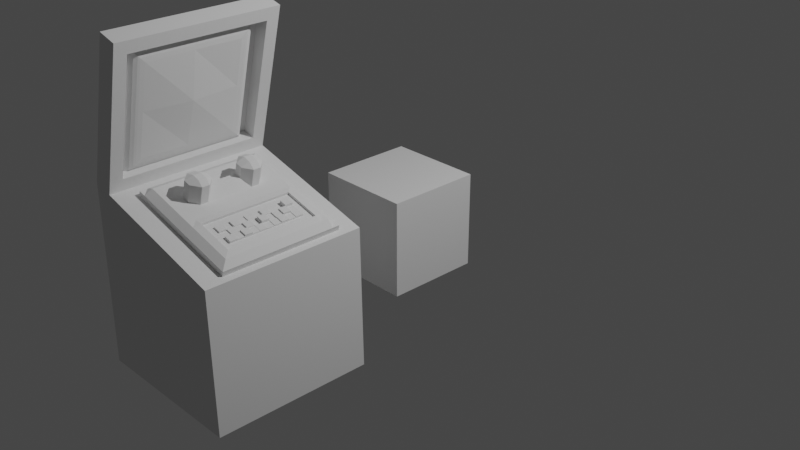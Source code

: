 # Source: ordenador.blend  (saved by Blender 2.91.10; exported with 4.5.12 LTS)
import bpy
from mathutils import Matrix  # noqa: F401  (used for matrix-valued properties, if any)

bpy.ops.wm.read_factory_settings(use_empty=True)
scene = bpy.context.scene
scene.name = 'Scene'

# ---- collections
col_collection = bpy.data.collections.new('Collection'); scene.collection.children.link(col_collection)

# ---- materials (node trees are filled in below, after node groups)
mat_material = bpy.data.materials.new('Material')
mat_material.alpha_threshold = 0.0
mat_material.use_transparent_shadow = False
mat_material.line_color = (0.0, 0.0, 0.0, 1.0)

# ---- material node trees
mat_material.use_nodes = True; mat_material.node_tree.nodes.clear()
_N = mat_material.node_tree.nodes; _L = mat_material.node_tree.links
n0 = _N.new('ShaderNodeOutputMaterial'); n0.name = 'Material Output'; n0.location = (300, 300)
n1 = _N.new('ShaderNodeBsdfPrincipled'); n1.name = 'Principled BSDF'; n1.location = (10, 300)
n1.distribution = 'GGX'
n1.subsurface_method = 'BURLEY'
n1.inputs[2].default_value = 0.4
n1.inputs[3].default_value = 1.45
n1.inputs[27].default_value = (0.0, 0.0, 0.0, 1.0)
n1.inputs[28].default_value = 1.0
_L.new(n1.outputs[0], n0.inputs[0])
n0.is_active_output = True

# ---- world
world_world = bpy.data.worlds.new('World'); scene.world = world_world
world_world.use_nodes = True; world_world.node_tree.nodes.clear()
_N = world_world.node_tree.nodes; _L = world_world.node_tree.links
n0 = _N.new('ShaderNodeOutputWorld'); n0.name = 'World Output'; n0.location = (300, 300)
n1 = _N.new('ShaderNodeBackground'); n1.name = 'Background'; n1.location = (10, 300)
n1.inputs[0].default_value = (0.05088, 0.05088, 0.05088, 1.0)
_L.new(n1.outputs[0], n0.inputs[0])
n0.is_active_output = True
world_world.color = (0.05088, 0.05088, 0.05088)
world_world.use_sun_shadow = False
world_world.sun_shadow_jitter_overblur = 0.0

# ---- cameras
cam_camera = bpy.data.cameras.new('Camera')
cam_camera.clip_end = 100.0
cam_camera.ortho_scale = 7.314

# ---- lights
light_light = bpy.data.lights.new('Light', 'POINT')
light_light.transmission_factor = 0.0
light_light.energy = 1000.0
light_light.shadow_soft_size = 0.1
light_light.shadow_maximum_resolution = 0.006
light_light.use_absolute_resolution = True

# ---- meshes
me_cube = bpy.data.meshes.new('Cube')
me_cube.from_pydata([(1.0, 1.0, 1.0), (1.0, 1.0, -1.0), (1.0, -1.0, 1.0), (1.0, -1.0, -1.0), (-1.0, 1.0, 1.0), (-1.0, 1.0, -1.0), (-1.0, -1.0, 1.0), (-1.0, -1.0, -1.0)], [], [(0, 4, 6, 2), (3, 2, 6, 7), (7, 6, 4, 5), (5, 1, 3, 7), (1, 0, 2, 3), (5, 4, 0, 1)])
_uv = me_cube.uv_layers.new(name='UVMap')
_uv.uv.foreach_set('vector', [0.625, 0.5, 0.875, 0.5, 0.875, 0.75, 0.625, 0.75, 0.375, 0.75, 0.625, 0.75, 0.625, 1.0, 0.375, 1.0, 0.375, 0.0, 0.625, 0.0, 0.625, 0.25, 0.375, 0.25, 0.125, 0.5, 0.375, 0.5, 0.375, 0.75, 0.125, 0.75, 0.375, 0.5, 0.625, 0.5, 0.625, 0.75, 0.375, 0.75, 0.375, 0.25, 0.625, 0.25, 0.625, 0.5, 0.375, 0.5])
me_cube.materials.append(mat_material)
me_cube.use_remesh_preserve_volume = False
me_cube.use_remesh_preserve_attributes = False
me_cube.use_mirror_vertex_groups = False
me_cube.update()
me_cube_001 = bpy.data.meshes.new('Cube.001')
me_cube_001.from_pydata([(-1.0, -1.0, 0.9445), (0.0, -1.0, 1.019), (-1.0, 1.0, 0.9445), (0.0, 1.0, 1.019), (1.0, -1.0, 0.9445), (0.0, -1.0, 0.9445), (1.0, 1.0, 0.9445), (0.0, 1.0, 0.9445), (-1.0, -1.0, 1.019), (-1.0, 1.0, 1.019), (1.0, 1.0, 1.019), (1.0, -1.0, 1.019), (-0.9551, -0.9551, 1.063), (-0.9551, 0.9551, 1.063), (0.9551, 0.9551, 1.063), (0.9551, -0.9551, 1.063), (-0.9004, -0.9004, 1.086), (-0.9004, 0.9004, 1.086), (0.9004, 0.9004, 1.086), (0.9004, -0.9004, 1.086), (-0.7909, -0.7909, 1.101), (-0.8641, -0.8641, 1.093), (-0.7909, 0.7909, 1.101), (-0.8641, 0.8641, 1.093), (0.7909, 0.7909, 1.101), (0.8641, 0.8641, 1.093), (0.7909, -0.7909, 1.101), (0.8641, -0.8641, 1.093), (0.0, 0.9551, 1.063), (0.0, -0.9551, 1.063), (0.0, 0.9004, 1.086), (0.0, -0.9004, 1.086), (0.0, 0.7909, 1.101), (0.0, 0.8641, 1.093), (0.0, -0.7909, 1.101), (0.0, -0.8641, 1.093), (-1.0, 0.0, 0.9445), (1.0, 0.0, 0.9445), (-1.0, 0.0, 1.019), (1.0, 0.0, 1.019), (-0.9551, 0.0, 1.063), (0.9551, 0.0, 1.063), (-0.9004, 0.0, 1.086), (0.9004, 0.0, 1.086), (-0.7909, 0.0, 1.101), (-0.8641, 0.0, 1.093), (0.7909, 0.0, 1.101), (0.8641, 0.0, 1.093), (0.0, -7.682e-09, 1.158), (0.0, 0.0, 0.9445)], [], [(7, 3, 10, 6), (37, 39, 11, 4), (5, 1, 8, 0), (27, 35, 31, 19), (49, 37, 4, 5), (22, 32, 33, 23), (26, 34, 35, 27), (28, 14, 10, 3), (19, 31, 29, 15), (30, 18, 14, 28), (41, 15, 11, 39), (40, 13, 9, 38), (46, 48, 34, 26), (33, 25, 18, 30), (43, 19, 15, 41), (42, 17, 13, 40), (29, 12, 8, 1), (48, 44, 20, 34), (47, 27, 19, 43), (45, 23, 17, 42), (31, 16, 12, 29), (44, 22, 23, 45), (32, 24, 25, 33), (46, 26, 27, 47), (34, 20, 21, 35), (35, 21, 16, 31), (36, 38, 9, 2), (15, 29, 1, 11), (23, 33, 30, 17), (17, 30, 28, 13), (13, 28, 3, 9), (36, 49, 5, 0), (4, 11, 1, 5), (2, 9, 3, 7), (2, 7, 49, 36), (0, 8, 38, 36), (24, 46, 47, 25), (20, 44, 45, 21), (21, 45, 42, 16), (25, 47, 43, 18), (32, 22, 44, 48), (16, 42, 40, 12), (18, 43, 41, 14), (24, 32, 48, 46), (12, 40, 38, 8), (14, 41, 39, 10), (7, 6, 37, 49), (6, 10, 39, 37)])
_uv = me_cube_001.uv_layers.new(name='UVMap')
_uv.uv.foreach_set('vector', [0.375, 0.375, 0.625, 0.375, 0.625, 0.5, 0.375, 0.5, 0.375, 0.625, 0.625, 0.625, 0.625, 0.75, 0.375, 0.75, 0.375, 0.875, 0.625, 0.875, 0.625, 1.0, 0.375, 1.0, 0.642, 0.733, 0.75, 0.733, 0.75, 0.7376, 0.6374, 0.7376, 0.25, 0.625, 0.375, 0.625, 0.375, 0.75, 0.25, 0.75, 0.8489, 0.5261, 0.75, 0.5261, 0.75, 0.517, 0.858, 0.517, 0.6511, 0.7239, 0.75, 0.7239, 0.75, 0.733, 0.642, 0.733, 0.75, 0.5056, 0.6306, 0.5056, 0.625, 0.5, 0.75, 0.5, 0.6374, 0.7376, 0.75, 0.7376, 0.75, 0.7444, 0.6306, 0.7444, 0.75, 0.5124, 0.6374, 0.5124, 0.6306, 0.5056, 0.75, 0.5056, 0.6306, 0.625, 0.6306, 0.7444, 0.625, 0.75, 0.625, 0.625, 0.8694, 0.625, 0.8694, 0.5056, 0.875, 0.5, 0.875, 0.625, 0.6511, 0.625, 0.75, 0.625, 0.75, 0.7239, 0.6511, 0.7239, 0.75, 0.517, 0.642, 0.517, 0.6374, 0.5124, 0.75, 0.5124, 0.6374, 0.625, 0.6374, 0.7376, 0.6306, 0.7444, 0.6306, 0.625, 0.8626, 0.625, 0.8626, 0.5124, 0.8694, 0.5056, 0.8694, 0.625, 0.75, 0.7444, 0.8694, 0.7444, 0.875, 0.75, 0.75, 0.75, 0.75, 0.625, 0.8489, 0.625, 0.8489, 0.7239, 0.75, 0.7239, 0.642, 0.625, 0.642, 0.733, 0.6374, 0.7376, 0.6374, 0.625, 0.858, 0.625, 0.858, 0.517, 0.8626, 0.5124, 0.8626, 0.625, 0.75, 0.7376, 0.8626, 0.7376, 0.8694, 0.7444, 0.75, 0.7444, 0.8489, 0.625, 0.8489, 0.5261, 0.858, 0.517, 0.858, 0.625, 0.75, 0.5261, 0.6511, 0.5261, 0.642, 0.517, 0.75, 0.517, 0.6511, 0.625, 0.6511, 0.7239, 0.642, 0.733, 0.642, 0.625, 0.75, 0.7239, 0.8489, 0.7239, 0.858, 0.733, 0.75, 0.733, 0.75, 0.733, 0.858, 0.733, 0.8626, 0.7376, 0.75, 0.7376, 0.375, 0.125, 0.625, 0.125, 0.625, 0.25, 0.375, 0.25, 0.6306, 0.7444, 0.75, 0.7444, 0.75, 0.75, 0.625, 0.75, 0.858, 0.517, 0.75, 0.517, 0.75, 0.5124, 0.8626, 0.5124, 0.8626, 0.5124, 0.75, 0.5124, 0.75, 0.5056, 0.8694, 0.5056, 0.8694, 0.5056, 0.75, 0.5056, 0.75, 0.5, 0.875, 0.5, 0.125, 0.625, 0.25, 0.625, 0.25, 0.75, 0.125, 0.75, 0.375, 0.75, 0.625, 0.75, 0.625, 0.875, 0.375, 0.875, 0.375, 0.25, 0.625, 0.25, 0.625, 0.375, 0.375, 0.375, 0.125, 0.5, 0.25, 0.5, 0.25, 0.625, 0.125, 0.625, 0.375, 0.0, 0.625, 0.0, 0.625, 0.125, 0.375, 0.125, 0.6511, 0.5261, 0.6511, 0.625, 0.642, 0.625, 0.642, 0.517, 0.8489, 0.7239, 0.8489, 0.625, 0.858, 0.625, 0.858, 0.733, 0.858, 0.733, 0.858, 0.625, 0.8626, 0.625, 0.8626, 0.7376, 0.642, 0.517, 0.642, 0.625, 0.6374, 0.625, 0.6374, 0.5124, 0.75, 0.5261, 0.8489, 0.5261, 0.8489, 0.625, 0.75, 0.625, 0.8626, 0.7376, 0.8626, 0.625, 0.8694, 0.625, 0.8694, 0.7444, 0.6374, 0.5124, 0.6374, 0.625, 0.6306, 0.625, 0.6306, 0.5056, 0.6511, 0.5261, 0.75, 0.5261, 0.75, 0.625, 0.6511, 0.625, 0.8694, 0.7444, 0.8694, 0.625, 0.875, 0.625, 0.875, 0.75, 0.6306, 0.5056, 0.6306, 0.625, 0.625, 0.625, 0.625, 0.5, 0.25, 0.5, 0.375, 0.5, 0.375, 0.625, 0.25, 0.625, 0.375, 0.5, 0.625, 0.5, 0.625, 0.625, 0.375, 0.625])
me_cube_001.use_remesh_fix_poles = True
me_cube_001.use_remesh_preserve_attributes = False
me_cube_001.use_mirror_vertex_groups = False
me_cube_001.update()
me_cube_002 = bpy.data.meshes.new('Cube.002')
me_cube_002.from_pydata([(-1.0, -1.0, -1.0), (-0.9659, -1.0, 1.259), (-1.0, 1.0, -1.0), (-0.9659, 1.0, 1.259), (1.0, -1.0, -1.0), (0.9659, -1.0, 0.7412), (1.0, 1.0, -1.0), (0.9659, 1.0, 0.7412), (0.0, 1.0, -1.0), (-5.96e-08, 1.0, 1.0), (0.0, -1.0, -1.0), (5.96e-08, -1.0, 1.0), (-0.5, 1.0, -1.0), (-0.483, -1.0, 1.129), (-0.483, 1.0, 1.129), (-0.5, -1.0, -1.0), (-0.75, 1.0, -1.0), (-0.6847, -0.8464, 1.342), (-0.6847, 0.8464, 1.342), (-0.75, -1.0, -1.0), (-0.4972, -1.0, 3.008), (-0.4972, 1.0, 3.008), (-0.2954, -0.8464, 2.795), (-0.2954, 0.8464, 2.795), (-0.7244, 1.0, 1.194), (-0.7244, -1.0, 1.194), (-0.2557, 1.0, 2.944), (-0.2557, -1.0, 2.944), (-0.8486, 0.8464, 1.386), (-0.8486, -0.8464, 1.386), (-0.4593, 0.8464, 2.839), (-0.4593, -0.8464, 2.839)], [], [(0, 1, 3, 2), (8, 9, 7, 6), (6, 7, 5, 4), (19, 25, 1, 0), (8, 6, 4, 10), (24, 3, 21, 26), (7, 9, 11, 5), (12, 8, 10, 15), (4, 5, 11, 10), (12, 14, 9, 8), (16, 24, 14, 12), (16, 12, 15, 19), (9, 14, 13, 11), (10, 11, 13, 15), (2, 16, 19, 0), (2, 3, 24, 16), (14, 24, 25, 13), (15, 13, 25, 19), (26, 21, 20, 27), (3, 1, 20, 21), (1, 25, 27, 20), (22, 17, 29, 31), (18, 17, 25, 24), (22, 23, 26, 27), (23, 18, 24, 26), (17, 22, 27, 25), (29, 28, 30, 31), (23, 22, 31, 30), (18, 23, 30, 28), (17, 18, 28, 29)])
_uv = me_cube_002.uv_layers.new(name='UVMap')
_uv.uv.foreach_set('vector', [0.375, 0.0, 0.625, 0.0, 0.625, 0.25, 0.375, 0.25, 0.375, 0.375, 0.625, 0.375, 0.625, 0.5, 0.375, 0.5, 0.375, 0.5, 0.625, 0.5, 0.625, 0.75, 0.375, 0.75, 0.375, 0.9688, 0.625, 0.9688, 0.625, 1.0, 0.375, 1.0, 0.25, 0.5, 0.375, 0.5, 0.375, 0.75, 0.25, 0.75, 0.625, 0.2812, 0.625, 0.25, 0.625, 0.25, 0.625, 0.2812, 0.625, 0.5, 0.75, 0.5, 0.75, 0.75, 0.625, 0.75, 0.1875, 0.5, 0.25, 0.5, 0.25, 0.75, 0.1875, 0.75, 0.375, 0.75, 0.625, 0.75, 0.625, 0.875, 0.375, 0.875, 0.375, 0.3125, 0.625, 0.3125, 0.625, 0.375, 0.375, 0.375, 0.375, 0.2812, 0.625, 0.2812, 0.625, 0.3125, 0.375, 0.3125, 0.1562, 0.5, 0.1875, 0.5, 0.1875, 0.75, 0.1562, 0.75, 0.75, 0.5, 0.8125, 0.5, 0.8125, 0.75, 0.75, 0.75, 0.375, 0.875, 0.625, 0.875, 0.625, 0.9375, 0.375, 0.9375, 0.125, 0.5, 0.1562, 0.5, 0.1562, 0.75, 0.125, 0.75, 0.375, 0.25, 0.625, 0.25, 0.625, 0.2812, 0.375, 0.2812, 0.8125, 0.5, 0.8438, 0.5, 0.8438, 0.75, 0.8125, 0.75, 0.375, 0.9375, 0.625, 0.9375, 0.625, 0.9688, 0.375, 0.9688, 0.8438, 0.5, 0.875, 0.5, 0.875, 0.75, 0.8438, 0.75, 0.625, 0.25, 0.625, 0.0, 0.625, 0.0, 0.625, 0.25, 0.625, 1.0, 0.625, 0.9688, 0.625, 0.9688, 0.625, 1.0, 0.8437, 0.7308, 0.8437, 0.7308, 0.8437, 0.7308, 0.8437, 0.7308, 0.8437, 0.5192, 0.8437, 0.7308, 0.8438, 0.75, 0.8438, 0.5, 0.8437, 0.7308, 0.8438, 0.5192, 0.8438, 0.5, 0.8438, 0.75, 0.8438, 0.5192, 0.8437, 0.5192, 0.8438, 0.5, 0.8438, 0.5, 0.8437, 0.7308, 0.8437, 0.7308, 0.8438, 0.75, 0.8438, 0.75, 0.8437, 0.7308, 0.8437, 0.5192, 0.8438, 0.5192, 0.8437, 0.7308, 0.8438, 0.5192, 0.8437, 0.7308, 0.8437, 0.7308, 0.8438, 0.5192, 0.8437, 0.5192, 0.8438, 0.5192, 0.8438, 0.5192, 0.8437, 0.5192, 0.8437, 0.7308, 0.8437, 0.5192, 0.8437, 0.5192, 0.8437, 0.7308])
me_cube_002.use_remesh_fix_poles = True
me_cube_002.use_remesh_preserve_attributes = False
me_cube_002.use_mirror_vertex_groups = False
me_cube_002.update()
me_cube_003 = bpy.data.meshes.new('Cube.003')
me_cube_003.from_pydata([(-1.0, -1.0, -1.0), (-1.0, -1.0, 1.0), (-1.0, 1.0, -1.0), (-1.0, 1.0, 1.0), (1.0, -1.0, -1.0), (1.0, -1.0, 1.0), (1.0, 1.0, -1.0), (1.0, 1.0, 1.0), (-1.0, 0.0, -1.0), (0.0, 1.0, -1.0), (1.0, 0.0, -1.0), (0.0, -1.0, -1.0), (0.0, 0.0, -2.453), (-1.0, -0.5, -1.0), (-0.5, 1.0, -1.0), (1.0, 0.5, -1.0), (0.5, -1.0, -1.0), (-1.0, 0.5, -1.0), (0.5, 1.0, -1.0), (1.0, -0.5, -1.0), (-0.5, -1.0, -1.0), (0.0, -0.5, -2.453), (0.0, 0.5, -2.453), (0.5, 0.0, -4.621), (0.375, -0.5, -9.319), (-1.0, -0.75, -1.0), (-0.75, 1.0, -1.0), (1.0, 0.75, -1.0), (0.75, -1.0, -1.0), (-1.0, 0.25, -1.0), (0.25, 1.0, -1.0), (1.0, -0.25, -1.0), (-0.25, -1.0, -1.0), (0.0, -0.75, -2.453), (0.0, 0.25, -2.453), (-0.75, 9.274e-34, -2.801), (0.25, 0.0, -2.453), (-1.0, -0.25, -1.0), (-0.25, 1.0, -1.0), (1.0, 0.25, -1.0), (0.25, -1.0, -1.0), (-1.0, 0.75, -1.0), (0.75, 1.0, -1.0), (1.0, -0.75, -1.0), (-0.75, -1.0, -1.0), (0.0, -0.25, -2.453), (0.0, 0.75, -2.453), (0.75, 0.0, -2.453), (0.5, 0.25, -4.621), (0.5, 0.75, -2.453), (0.25, 0.5, -2.453), (0.75, 0.5, -2.453), (-0.5, 0.75, -2.801), (-0.75, 0.5, -2.801), (-0.5, -0.75, -2.801), (-0.75, -0.5, -2.801), (0.5, -0.75, -2.453), (0.5, -0.25, -4.621), (0.25, -0.5, -2.453), (0.75, -0.5, -2.453), (0.75, -0.25, -2.453), (0.25, -0.75, -2.453), (-0.75, -0.25, -2.801), (-0.75, -0.75, -2.801), (-0.25, 0.75, -2.801), (-0.75, 0.75, -2.801), (-0.75, 0.25, -2.801), (0.75, 0.75, -2.453), (0.25, 0.75, -2.453), (-0.375, 9.274e-34, -2.078), (0.75, 0.25, -2.453), (-0.25, -0.75, -2.801), (0.75, -0.75, -2.453), (-1.0, -0.875, -1.0), (-0.875, 1.0, -1.0), (1.0, 0.875, -1.0), (0.875, -1.0, -1.0), (-1.0, 0.125, -1.0), (0.125, 1.0, -1.0), (1.0, -0.125, -1.0), (-0.125, -1.0, -1.0), (0.0, -0.875, -2.453), (0.0, 0.125, -2.453), (-0.875, 0.0, -2.453), (0.125, 0.0, -2.453), (-1.0, -0.375, -1.0), (-0.375, 1.0, -1.0), (1.0, 0.375, -1.0), (0.375, -1.0, -1.0), (-1.0, 0.625, -1.0), (0.625, 1.0, -1.0), (1.0, -0.625, -1.0), (-0.625, -1.0, -1.0), (0.0, -0.375, -2.453), (0.0, 0.625, -2.453), (0.625, 0.0, -2.453), (0.5, 0.125, -4.621), (0.5, 0.625, -2.453), (0.125, 0.5, -2.453), (0.625, 0.5, -2.453), (-0.875, 0.5, -2.453), (-0.5, -0.875, -2.453), (-0.875, -0.5, -2.453), (0.5, -0.875, -2.453), (0.125, -0.5, -2.453), (0.625, -0.5, -2.453), (-1.0, -0.625, -1.0), (-0.625, 1.0, -1.0), (1.0, 0.625, -1.0), (0.625, -1.0, -1.0), (-1.0, 0.375, -1.0), (0.375, 1.0, -1.0), (1.0, -0.375, -1.0), (-0.375, -1.0, -1.0), (0.0, -0.625, -2.453), (0.0, 0.375, -2.453), (0.375, 0.0, -4.621), (-1.0, -0.125, -1.0), (-0.125, 1.0, -1.0), (1.0, 0.125, -1.0), (0.125, -1.0, -1.0), (-1.0, 0.875, -1.0), (0.875, 1.0, -1.0), (1.0, -0.875, -1.0), (-0.875, -1.0, -1.0), (0.0, -0.125, -2.453), (0.0, 0.875, -2.453), (-0.125, 9.274e-34, -2.801), (0.875, 0.0, -2.453), (0.625, -0.5, -7.999), (0.5, 0.875, -2.453), (0.5, -0.5, -9.319), (0.875, 0.5, -2.453), (-0.5, 0.875, -2.453), (-0.125, 0.5, -2.801), (-0.125, -0.5, -2.801), (0.5, -0.625, -2.453), (0.5, -0.125, -4.621), (0.875, -0.5, -2.453), (0.75, -0.375, -2.453), (0.75, -0.125, -2.453), (0.875, -0.25, -2.453), (0.25, -0.375, -2.453), (0.25, -0.125, -2.453), (0.125, -0.25, -2.453), (0.375, -0.25, -4.621), (0.25, -0.875, -2.453), (0.125, -0.75, -2.453), (0.375, -0.75, -2.453), (0.375, -0.375, -9.319), (-0.125, -0.25, -2.801), (-0.75, -0.375, -2.801), (-0.75, -0.125, -2.801), (-0.875, -0.25, -2.453), (0.625, -0.375, -7.999), (-0.75, -0.875, -2.453), (-0.75, -0.625, -2.801), (-0.875, -0.75, -2.453), (-0.625, -0.75, -2.801), (0.375, -0.625, -7.999), (-0.25, 0.875, -2.453), (-0.375, 0.75, -2.801), (-0.125, 0.75, -2.801), (-0.75, 0.625, -2.801), (-0.75, 0.875, -2.453), (-0.875, 0.75, -2.453), (-0.625, 0.75, -2.801), (-0.75, 0.125, -2.801), (-0.75, 0.375, -2.801), (-0.875, 0.25, -2.453), (0.375, -0.25, -7.999), (0.75, 0.625, -2.453), (0.75, 0.875, -2.453), (0.625, 0.75, -2.453), (0.875, 0.75, -2.453), (-0.5, 0.625, -2.078), (0.25, 0.875, -2.453), (0.125, 0.75, -2.453), (0.375, 0.75, -2.453), (0.25, 0.125, -2.453), (0.25, 0.375, -2.453), (0.125, 0.25, -2.453), (0.375, 0.25, -4.621), (0.75, 0.125, -2.453), (0.75, 0.375, -2.453), (-0.5, 9.274e-34, -2.078), (0.875, 0.25, -2.453), (0.5, -0.625, -7.999), (0.5, -0.25, -7.999), (0.25, -0.375, -7.999), (-0.125, 0.25, -2.801), (-0.25, -0.875, -2.453), (0.25, -0.5, -7.999), (-0.375, -0.75, -2.801), (-0.125, -0.75, -2.801), (0.75, -0.875, -2.453), (0.75, -0.625, -2.453), (0.625, -0.75, -2.453), (0.875, -0.75, -2.453), (0.875, -0.625, -2.453), (0.625, -0.875, -2.453), (-0.125, -0.625, -2.801), (0.375, 0.625, -7.999), (-0.375, -0.875, -2.453), (-0.125, 0.375, -2.801), (0.3493, 0.3746, -9.129), (0.625, 0.375, -7.999), (0.875, 0.375, -2.453), (0.625, 0.375, -2.453), (0.625, 0.125, -2.453), (0.5, -0.375, -9.319), (0.125, 0.375, -2.453), (0.125, 0.125, -2.453), (0.375, 0.875, -2.453), (0.125, 0.875, -2.453), (0.125, 0.625, -2.453), (0.875, 0.875, -2.453), (0.625, 0.875, -2.453), (-0.5, 0.125, -2.078), (0.25, 0.375, -7.999), (-0.875, 0.375, -2.453), (-0.875, 0.125, -2.453), (-0.625, 0.875, -2.453), (-0.875, 0.875, -2.453), (-0.875, 0.625, -2.453), (-0.125, 0.875, -2.453), (-0.375, 0.875, -2.453), (0.375, 0.25, -7.999), (0.25, 0.5, -7.999), (-0.875, -0.625, -2.453), (-0.875, -0.875, -2.453), (0.3493, 0.4996, -9.129), (-0.875, -0.125, -2.453), (-0.875, -0.375, -2.453), (-0.125, -0.125, -2.801), (0.5, 0.25, -7.999), (0.4743, 0.3746, -9.129), (0.375, -0.625, -2.453), (0.125, -0.625, -2.453), (0.125, -0.875, -2.453), (0.375, -0.125, -4.621), (0.125, -0.125, -2.453), (0.125, -0.375, -2.453), (0.875, -0.125, -2.453), (0.625, -0.125, -2.453), (0.625, -0.375, -2.453), (0.875, -0.375, -2.453), (0.375, -0.875, -2.453), (-0.125, -0.375, -2.801), (0.625, 0.5, -7.999), (-0.625, -0.875, -2.453), (-0.125, 0.625, -2.801), (0.4743, 0.4996, -9.129), (0.5, 0.625, -7.999), (0.875, 0.625, -2.453), (0.375, 0.625, -2.453), (0.375, 0.125, -4.621), (0.875, 0.125, -2.453), (-0.125, 0.125, -2.801), (-0.125, -0.875, -2.453), (0.875, -0.875, -2.453), (-0.5, 0.5, -2.078), (-0.375, 0.5, -2.078), (-0.5, -0.375, -2.078), (-0.5, -0.5, -2.078), (-0.375, -0.5, -2.078), (-0.625, 9.274e-34, -2.078), (-0.75, 9.274e-34, -2.078), (-0.125, 9.274e-34, -2.078), (-0.25, 9.274e-34, -2.078), (-0.5, 0.375, -2.078), (-0.5, 0.25, -2.078), (-0.625, 0.5, -2.078), (-0.75, 0.5, -2.078), (-0.125, 0.5, -2.078), (-0.25, 0.5, -2.078), (-0.5, -0.625, -2.078), (-0.5, -0.75, -2.078), (-0.5, -0.125, -2.078), (-0.5, -0.25, -2.078), (-0.625, -0.5, -2.078), (-0.75, -0.5, -2.078), (-0.125, -0.5, -2.078), (-0.25, -0.5, -2.078), (-0.25, -0.375, -2.078), (-0.25, -0.125, -2.078), (-0.25, -0.25, -2.078), (-0.375, -0.25, -2.078), (-0.125, -0.25, -2.078), (-0.75, -0.375, -2.078), (-0.75, -0.125, -2.078), (-0.75, -0.25, -2.078), (-0.625, -0.25, -2.078), (-0.75, -0.625, -2.078), (-0.75, -0.75, -2.078), (-0.625, -0.75, -2.078), (-0.25, 0.625, -2.078), (-0.375, 0.75, -2.078), (-0.5, 0.75, -2.078), (-0.125, 0.75, -2.078), (-0.25, 0.75, -2.078), (-0.75, 0.625, -2.078), (-0.625, 0.75, -2.078), (-0.75, 0.75, -2.078), (-0.75, 0.125, -2.078), (-0.75, 0.375, -2.078), (-0.75, 0.25, -2.078), (-0.625, 0.25, -2.078), (-0.25, 0.125, -2.078), (-0.25, 0.375, -2.078), (-0.25, 0.25, -2.078), (-0.375, 0.25, -2.078), (-0.125, 0.25, -2.078), (-0.25, -0.625, -2.078), (-0.25, -0.75, -2.078), (-0.375, -0.75, -2.078), (-0.125, -0.75, -2.078), (-0.125, -0.625, -2.078), (-0.375, -0.625, -2.078), (-0.125, 0.375, -2.078), (-0.375, 0.375, -2.078), (-0.375, 0.125, -2.078), (-0.625, 0.375, -2.078), (-0.375, 0.625, -2.078), (-0.625, -0.625, -2.078), (-0.625, -0.125, -2.078), (-0.125, -0.125, -2.078), (-0.375, -0.125, -2.078), (-0.375, -0.375, -2.078), (-0.125, -0.375, -2.078), (-0.625, -0.375, -2.078), (-0.125, 0.625, -2.078), (-0.625, 0.625, -2.078), (-0.625, 0.125, -2.078), (-0.125, 0.125, -2.078), (-0.25, 0.625, -2.554), (-0.25, 0.5, -2.554), (-0.375, 0.5, -2.554), (-0.375, 0.625, -2.554), (-0.25, 0.375, -2.565), (-0.25, 0.25, -2.565), (-0.375, 0.25, -2.565), (-0.375, 0.375, -2.565), (-0.2387, 0.1237, -2.384), (-0.2387, -0.001342, -2.384), (-0.3637, -0.001342, -2.384), (-0.3637, 0.1237, -2.384), (-0.3626, 0.4985, -2.416), (-0.4876, 0.4985, -2.416), (-0.4876, 0.3735, -2.416), (-0.3626, 0.3735, -2.416), (-0.25, -0.5, -3.271), (-0.375, -0.5, -3.271), (-0.25, -0.625, -3.271), (-0.375, -0.625, -3.271), (-0.375, 9.274e-34, -3.117), (-0.5, 9.274e-34, -3.117), (-0.5, -0.125, -3.117), (-0.375, -0.125, -3.117), (-0.5, -0.25, -2.802), (-0.5, -0.375, -2.802), (-0.625, -0.25, -2.802), (-0.625, -0.375, -2.802), (-0.5, 0.375, -3.017), (-0.5, 0.25, -3.017), (-0.625, 0.25, -3.017), (-0.625, 0.375, -3.017), (-0.375, 0.25, -2.821), (-0.5, 0.25, -2.821), (-0.5, 0.125, -2.821), (-0.375, 0.125, -2.821), (-0.5, 0.125, -2.591), (-0.5, 9.274e-34, -2.591), (-0.625, 9.274e-34, -2.591), (-0.625, 0.125, -2.591), (-0.5, 0.625, -2.786), (-0.5, 0.5, -2.786), (-0.625, 0.5, -2.786), (-0.625, 0.625, -2.786), (-0.5, 0.5, -2.582), (-0.5, 0.375, -2.582), (-0.625, 0.5, -2.582), (-0.625, 0.375, -2.582), (-0.5, 0.25, -2.517), (-0.5, 0.125, -2.517), (-0.625, 0.25, -2.517), (-0.625, 0.125, -2.517), (-0.5, -0.125, -2.517), (-0.5, -0.25, -2.517), (-0.625, -0.25, -2.517), (-0.625, -0.125, -2.517), (-0.25, -0.125, -2.611), (-0.25, -0.25, -2.611), (-0.375, -0.25, -2.611), (-0.375, -0.125, -2.611), (-0.5, 9.274e-34, -2.372), (-0.625, 9.274e-34, -2.372), (-0.5, -0.125, -2.372), (-0.625, -0.125, -2.372), (-0.5, 0.375, -2.375), (-0.5, 0.25, -2.375), (-0.375, 0.25, -2.375), (-0.375, 0.375, -2.375), (-0.5, -0.125, -2.339), (-0.5, -0.25, -2.339), (-0.375, -0.25, -2.339), (-0.375, -0.125, -2.339), (-0.375, -0.25, -2.682), (-0.5, -0.25, -2.682), (-0.5, -0.375, -2.682), (-0.375, -0.375, -2.682), (-0.5, -0.375, -3.102), (-0.5, -0.5, -3.102), (-0.375, -0.5, -3.102), (-0.375, -0.375, -3.102), (-0.5, -0.5, -2.679), (-0.5, -0.625, -2.679), (-0.625, -0.5, -2.679), (-0.625, -0.625, -2.679), (-0.375, -0.5, -2.504), (-0.5, -0.5, -2.504), (-0.5, -0.625, -2.504), (-0.375, -0.625, -2.504), (-0.5, -0.375, -2.512), (-0.5, -0.5, -2.512), (-0.625, -0.5, -2.512), (-0.625, -0.375, -2.512)], [], [(0, 1, 3, 2, 121, 41, 89, 17, 110, 29, 77, 8, 117, 37, 85, 13, 106, 25, 73), (2, 3, 7, 6, 122, 42, 90, 18, 111, 30, 78, 9, 118, 38, 86, 14, 107, 26, 74), (6, 7, 5, 4, 123, 43, 91, 19, 112, 31, 79, 10, 119, 39, 87, 15, 108, 27, 75), (4, 5, 1, 0, 124, 44, 92, 20, 113, 32, 80, 11, 120, 40, 88, 16, 109, 28, 76), (260, 123, 4, 76), (7, 3, 1, 5), (259, 81, 11, 80), (258, 82, 12, 127), (257, 119, 10, 128), (256, 96, 23, 116), (149, 210, 131, 24), (254, 108, 15, 132), (251, 94, 22, 134), (250, 101, 20, 92), (248, 93, 21, 135), (247, 103, 16, 88), (246, 112, 19, 138), (243, 79, 31, 141), (240, 137, 57, 145), (239, 146, 40, 120), (234, 125, 45, 150), (233, 151, 55, 102), (232, 152, 62, 153), (230, 155, 44, 124), (229, 156, 63, 157), (226, 160, 64, 161), (225, 126, 46, 162), (224, 163, 53, 100), (223, 164, 65, 165), (222, 133, 52, 166), (221, 167, 35, 83), (220, 168, 66, 169), (217, 172, 67, 173), (216, 75, 27, 174), (214, 176, 68, 177), (213, 130, 49, 178), (212, 179, 36, 84), (180, 50, 228, 219), (209, 183, 47, 95), (207, 87, 39, 186), (170, 188, 210, 149), (170, 149, 189), (204, 115, 34, 190), (203, 191, 32, 113), (189, 149, 24, 192), (201, 114, 33, 194), (200, 195, 28, 109), (199, 91, 43, 198), (196, 199, 198, 72), (59, 138, 199, 196), (138, 19, 91, 199), (136, 237, 159, 187), (103, 200, 109, 16), (56, 197, 200, 103), (197, 72, 195, 200), (188, 154, 210), (210, 154, 129, 131), (135, 21, 114, 201), (24, 131, 187, 159), (192, 24, 159), (131, 129, 187), (101, 203, 113, 20), (54, 193, 203, 101), (193, 71, 191, 203), (228, 202, 231), (253, 249, 252), (134, 22, 115, 204), (231, 252, 236, 205), (228, 231, 205, 219), (219, 205, 227), (252, 249, 206, 236), (236, 206, 235), (205, 236, 235, 227), (184, 207, 186, 70), (51, 132, 207, 184), (132, 15, 87, 207), (99, 208, 206, 249), (50, 255, 202, 228), (96, 209, 95, 23), (177, 68, 178, 49, 173, 67, 171, 51, 184, 70, 183, 209, 96, 48, 208, 99, 97, 255, 50, 180, 182, 256, 179, 212, 181, 211, 98, 215), (208, 48, 235, 206), (182, 180, 219, 227), (48, 182, 227, 235), (115, 211, 181, 34), (22, 98, 211, 115), (82, 212, 84, 12), (34, 181, 212, 82), (272, 332, 378, 377), (176, 213, 178, 68), (30, 111, 213, 176), (111, 18, 130, 213), (126, 214, 177, 46), (9, 78, 214, 126), (78, 30, 176, 214), (94, 215, 98, 22), (46, 177, 215, 94), (172, 216, 174, 67), (42, 122, 216, 172), (122, 6, 75, 216), (130, 217, 173, 49), (18, 90, 217, 130), (90, 42, 172, 217), (97, 99, 249, 253), (330, 263, 423, 426), (202, 253, 252, 231), (64, 162, 299, 300), (258, 127, 268, 334), (110, 220, 169, 29), (17, 100, 220, 110), (100, 53, 168, 220), (77, 221, 83, 8), (29, 169, 221, 77), (169, 66, 167, 221), (164, 222, 166, 65), (26, 107, 222, 164), (107, 14, 133, 222), (121, 223, 165, 41), (2, 74, 223, 121), (74, 26, 164, 223), (89, 224, 100, 17), (41, 165, 224, 89), (165, 65, 163, 224), (160, 225, 162, 64), (38, 118, 225, 160), (118, 9, 126, 225), (133, 226, 161, 52), (14, 86, 226, 133), (86, 38, 160, 226), (234, 150, 288, 326), (251, 134, 274, 331), (52, 161, 297, 298), (54, 158, 295, 277), (158, 63, 294, 295), (156, 55, 281, 293), (106, 229, 157, 25), (13, 102, 229, 106), (102, 55, 156, 229), (73, 230, 124, 0), (25, 157, 230, 73), (157, 63, 155, 230), (168, 53, 273, 305), (63, 156, 293, 294), (167, 66, 306, 304), (117, 232, 153, 37), (8, 83, 232, 117), (83, 35, 152, 232), (85, 233, 102, 13), (37, 153, 233, 85), (153, 62, 151, 233), (166, 52, 298, 302), (66, 168, 305, 306), (127, 12, 125, 234), (135, 201, 317, 282), (152, 35, 267, 290), (194, 71, 314, 316), (35, 167, 304, 267), (201, 194, 316, 317), (151, 62, 291, 289), (142, 145, 170, 189), (145, 57, 188, 170), (114, 238, 147, 33), (21, 104, 238, 114), (81, 239, 120, 11), (33, 147, 239, 81), (147, 61, 146, 239), (58, 237, 136, 105, 245, 57, 137, 244, 140, 60, 139, 59, 196, 72, 197, 56, 148, 61, 147, 238, 104, 242, 144, 241, 143, 240, 145, 142), (36, 116, 240, 143), (116, 23, 137, 240), (125, 241, 144, 45), (12, 84, 241, 125), (84, 36, 143, 241), (93, 242, 104, 21), (45, 144, 242, 93), (140, 243, 141, 60), (47, 128, 243, 140), (128, 10, 79, 243), (23, 95, 244, 137), (95, 47, 140, 244), (245, 105, 129, 154), (105, 136, 187, 129), (139, 246, 138, 59), (60, 141, 246, 139), (141, 31, 112, 246), (58, 142, 189, 192), (237, 58, 192, 159), (57, 245, 154, 188), (146, 247, 88, 40), (61, 148, 247, 146), (148, 56, 103, 247), (134, 204, 319, 274), (193, 54, 277, 315), (150, 45, 93, 248), (65, 166, 302, 303), (62, 152, 290, 291), (204, 190, 312, 319), (155, 250, 92, 44), (63, 158, 250, 155), (158, 54, 101, 250), (71, 193, 315, 314), (163, 65, 303, 301), (162, 46, 94, 251), (55, 151, 289, 281), (150, 248, 329, 288), (248, 135, 282, 329), (53, 163, 301, 273), (161, 64, 300, 297), (190, 258, 334, 312), (171, 254, 132, 51), (67, 174, 254, 171), (174, 27, 108, 254), (255, 97, 253, 202), (179, 256, 116, 36), (185, 266, 373, 372), (182, 48, 96, 256), (183, 257, 128, 47), (70, 186, 257, 183), (186, 39, 119, 257), (127, 234, 326, 268), (162, 251, 331, 299), (190, 34, 82, 258), (191, 259, 80, 32), (71, 194, 259, 191), (194, 33, 81, 259), (195, 260, 76, 28), (72, 198, 260, 195), (198, 43, 123, 260), (285, 286, 392, 391), (328, 284, 283, 265), (325, 278, 387, 390), (324, 276, 277, 295), (262, 323, 338, 337), (307, 322, 366, 365), (308, 269, 344, 343), (320, 309, 339, 342), (318, 313, 314, 315), (313, 317, 316, 314), (283, 282, 317, 313), (276, 318, 315, 277), (318, 276, 421, 422), (283, 313, 353, 351), (309, 319, 312, 310), (275, 274, 319, 309), (311, 271, 400, 401), (262, 320, 350, 347), (262, 275, 309, 320), (218, 321, 69, 185), (218, 271, 368, 369), (311, 310, 308, 321), (305, 322, 307, 306), (273, 272, 322, 305), (272, 261, 379, 381), (175, 323, 262, 261), (298, 297, 323, 175), (297, 300, 296, 323), (293, 324, 295, 294), (281, 280, 324, 293), (276, 324, 418, 416), (290, 325, 292, 291), (267, 266, 325, 290), (185, 278, 397, 395), (285, 326, 288, 286), (269, 268, 326, 285), (279, 278, 403, 404), (278, 185, 356, 357), (69, 269, 285, 327), (265, 264, 412, 413), (287, 328, 410, 407), (287, 286, 284, 328), (284, 329, 282, 283), (286, 288, 329, 284), (289, 330, 280, 281), (291, 292, 330, 289), (292, 279, 359, 361), (296, 331, 274, 275), (300, 299, 331, 296), (301, 332, 272, 273), (303, 302, 332, 301), (302, 298, 175, 332), (304, 333, 266, 267), (306, 307, 333, 304), (271, 218, 384, 383), (308, 334, 268, 269), (310, 312, 334, 308), (338, 335, 336, 337), (323, 296, 335, 338), (296, 275, 336, 335), (275, 262, 337, 336), (342, 339, 340, 341), (311, 320, 342, 341), (310, 311, 341, 340), (309, 310, 340, 339), (346, 343, 344, 345), (69, 321, 346, 345), (269, 69, 345, 344), (321, 308, 343, 346), (348, 347, 350, 349), (261, 262, 347, 348), (320, 270, 349, 350), (270, 261, 348, 349), (352, 351, 353, 354), (265, 283, 351, 352), (313, 318, 354, 353), (318, 265, 352, 354), (356, 355, 358, 357), (69, 327, 358, 355), (327, 278, 357, 358), (185, 69, 355, 356), (361, 359, 360, 362), (263, 330, 362, 360), (279, 263, 360, 359), (330, 292, 361, 362), (366, 363, 364, 365), (271, 307, 365, 364), (270, 271, 364, 363), (322, 270, 363, 366), (368, 367, 370, 369), (271, 311, 367, 368), (321, 218, 369, 370), (311, 321, 370, 367), (374, 371, 372, 373), (333, 218, 371, 374), (218, 185, 372, 371), (266, 333, 374, 373), (378, 375, 376, 377), (175, 261, 376, 375), (261, 272, 377, 376), (332, 175, 375, 378), (381, 379, 380, 382), (270, 322, 382, 380), (261, 270, 380, 379), (322, 272, 381, 382), (385, 383, 384, 386), (218, 333, 386, 384), (307, 271, 383, 385), (333, 307, 385, 386), (390, 387, 388, 389), (278, 279, 388, 387), (279, 292, 389, 388), (292, 325, 390, 389), (394, 391, 392, 393), (327, 285, 391, 394), (286, 287, 393, 392), (287, 327, 394, 393), (396, 395, 397, 398), (278, 325, 398, 397), (325, 266, 396, 398), (266, 185, 395, 396), (399, 402, 401, 400), (271, 270, 399, 400), (270, 320, 402, 399), (320, 311, 401, 402), (403, 406, 405, 404), (287, 279, 404, 405), (278, 327, 406, 403), (327, 287, 405, 406), (408, 407, 410, 409), (263, 279, 408, 409), (279, 287, 407, 408), (328, 263, 409, 410), (411, 414, 413, 412), (264, 263, 411, 412), (263, 328, 414, 411), (328, 265, 413, 414), (417, 415, 416, 418), (324, 280, 417, 418), (280, 264, 415, 417), (264, 276, 416, 415), (420, 419, 422, 421), (264, 265, 419, 420), (276, 264, 420, 421), (265, 318, 422, 419), (426, 423, 424, 425), (264, 280, 425, 424), (263, 264, 424, 423), (280, 330, 426, 425)])
_uv = me_cube_003.uv_layers.new(name='UVMap')
_uv.uv.foreach_set('vector', [0.375, 0.0, 0.625, 0.0, 0.625, 0.25, 0.375, 0.25, 0.375, 0.2344, 0.375, 0.2188, 0.375, 0.2031, 0.375, 0.1875, 0.375, 0.1719, 0.375, 0.1562, 0.375, 0.1406, 0.375, 0.125, 0.375, 0.1094, 0.375, 0.09375, 0.375, 0.07812, 0.375, 0.0625, 0.375, 0.04688, 0.375, 0.03125, 0.375, 0.01562, 0.375, 0.25, 0.625, 0.25, 0.625, 0.5, 0.375, 0.5, 0.375, 0.4844, 0.375, 0.4688, 0.375, 0.4531, 0.375, 0.4375, 0.375, 0.4219, 0.375, 0.4062, 0.375, 0.3906, 0.375, 0.375, 0.375, 0.3594, 0.375, 0.3438, 0.375, 0.3281, 0.375, 0.3125, 0.375, 0.2969, 0.375, 0.2812, 0.375, 0.2656, 0.375, 0.5, 0.625, 0.5, 0.625, 0.75, 0.375, 0.75, 0.375, 0.7344, 0.375, 0.7188, 0.375, 0.7031, 0.375, 0.6875, 0.375, 0.6719, 0.375, 0.6562, 0.375, 0.6406, 0.375, 0.625, 0.375, 0.6094, 0.375, 0.5938, 0.375, 0.5781, 0.375, 0.5625, 0.375, 0.5469, 0.375, 0.5312, 0.375, 0.5156, 0.375, 0.75, 0.625, 0.75, 0.625, 1.0, 0.375, 1.0, 0.375, 0.9844, 0.375, 0.9688, 0.375, 0.9531, 0.375, 0.9375, 0.375, 0.9219, 0.375, 0.9062, 0.375, 0.8906, 0.375, 0.875, 0.375, 0.8594, 0.375, 0.8438, 0.375, 0.8281, 0.375, 0.8125, 0.375, 0.7969, 0.375, 0.7812, 0.375, 0.7656, 0.3594, 0.7344, 0.375, 0.7344, 0.375, 0.75, 0.3594, 0.75, 0.625, 0.5, 0.875, 0.5, 0.875, 0.75, 0.625, 0.75, 0.2344, 0.7344, 0.25, 0.7344, 0.25, 0.75, 0.2344, 0.75, 0.2344, 0.6094, 0.25, 0.6094, 0.25, 0.625, 0.2344, 0.625, 0.3594, 0.6094, 0.375, 0.6094, 0.375, 0.625, 0.3594, 0.625, 0.2969, 0.6094, 0.3125, 0.6094, 0.3125, 0.625, 0.2969, 0.625, 0.2969, 0.6719, 0.3125, 0.6719, 0.3125, 0.6875, 0.2969, 0.6875, 0.3594, 0.5469, 0.375, 0.5469, 0.375, 0.5625, 0.3594, 0.5625, 0.2344, 0.5469, 0.25, 0.5469, 0.25, 0.5625, 0.2344, 0.5625, 0.1719, 0.7344, 0.1875, 0.7344, 0.1875, 0.75, 0.1719, 0.75, 0.2344, 0.6719, 0.25, 0.6719, 0.25, 0.6875, 0.2344, 0.6875, 0.2969, 0.7344, 0.3125, 0.7344, 0.3125, 0.75, 0.2969, 0.75, 0.3594, 0.6719, 0.375, 0.6719, 0.375, 0.6875, 0.3594, 0.6875, 0.3594, 0.6406, 0.375, 0.6406, 0.375, 0.6562, 0.3594, 0.6562, 0.2969, 0.6406, 0.3125, 0.6406, 0.3125, 0.6562, 0.2969, 0.6562, 0.2656, 0.7344, 0.2812, 0.7344, 0.2812, 0.75, 0.2656, 0.75, 0.2344, 0.6406, 0.25, 0.6406, 0.25, 0.6562, 0.2344, 0.6562, 0.1406, 0.6719, 0.1562, 0.6719, 0.1562, 0.6875, 0.1406, 0.6875, 0.1406, 0.6406, 0.1562, 0.6406, 0.1562, 0.6562, 0.1406, 0.6562, 0.1406, 0.7344, 0.1562, 0.7344, 0.1562, 0.75, 0.1406, 0.75, 0.1406, 0.7031, 0.1562, 0.7031, 0.1562, 0.7188, 0.1406, 0.7188, 0.2031, 0.5156, 0.2188, 0.5156, 0.2188, 0.5312, 0.2031, 0.5312, 0.2344, 0.5156, 0.25, 0.5156, 0.25, 0.5312, 0.2344, 0.5312, 0.1406, 0.5469, 0.1562, 0.5469, 0.1562, 0.5625, 0.1406, 0.5625, 0.1406, 0.5156, 0.1562, 0.5156, 0.1562, 0.5312, 0.1406, 0.5312, 0.1719, 0.5156, 0.1875, 0.5156, 0.1875, 0.5312, 0.1719, 0.5312, 0.1406, 0.6094, 0.1562, 0.6094, 0.1562, 0.625, 0.1406, 0.625, 0.1406, 0.5781, 0.1562, 0.5781, 0.1562, 0.5938, 0.1406, 0.5938, 0.3281, 0.5156, 0.3438, 0.5156, 0.3438, 0.5312, 0.3281, 0.5312, 0.3594, 0.5156, 0.375, 0.5156, 0.375, 0.5312, 0.3594, 0.5312, 0.2656, 0.5156, 0.2812, 0.5156, 0.2812, 0.5312, 0.2656, 0.5312, 0.2969, 0.5156, 0.3125, 0.5156, 0.3125, 0.5312, 0.2969, 0.5312, 0.2656, 0.6094, 0.2812, 0.6094, 0.2812, 0.625, 0.2656, 0.625, 0.2812, 0.5781, 0.2812, 0.5625, 0.2812, 0.5625, 0.2812, 0.5781, 0.3281, 0.6094, 0.3438, 0.6094, 0.3438, 0.625, 0.3281, 0.625, 0.3594, 0.5781, 0.375, 0.5781, 0.375, 0.5938, 0.3594, 0.5938, 0.2969, 0.6562, 0.3125, 0.6562, 0.3125, 0.6719, 0.2969, 0.6719, 0.2969, 0.6562, 0.2969, 0.6719, 0.2812, 0.6719, 0.2344, 0.5781, 0.25, 0.5781, 0.25, 0.5938, 0.2344, 0.5938, 0.2031, 0.7344, 0.2188, 0.7344, 0.2188, 0.75, 0.2031, 0.75, 0.2812, 0.6719, 0.2969, 0.6719, 0.2969, 0.6875, 0.2812, 0.6875, 0.2344, 0.7031, 0.25, 0.7031, 0.25, 0.7188, 0.2344, 0.7188, 0.3281, 0.7344, 0.3438, 0.7344, 0.3438, 0.75, 0.3281, 0.75, 0.3594, 0.7031, 0.375, 0.7031, 0.375, 0.7188, 0.3594, 0.7188, 0.3438, 0.7031, 0.3594, 0.7031, 0.3594, 0.7188, 0.3438, 0.7188, 0.3438, 0.6875, 0.3594, 0.6875, 0.3594, 0.7031, 0.3438, 0.7031, 0.3594, 0.6875, 0.375, 0.6875, 0.375, 0.7031, 0.3594, 0.7031, 0.3125, 0.7031, 0.2969, 0.7031, 0.2969, 0.7031, 0.3125, 0.7031, 0.3125, 0.7344, 0.3281, 0.7344, 0.3281, 0.75, 0.3125, 0.75, 0.3125, 0.7188, 0.3281, 0.7188, 0.3281, 0.7344, 0.3125, 0.7344, 0.3281, 0.7188, 0.3438, 0.7188, 0.3438, 0.7344, 0.3281, 0.7344, 0.3125, 0.6562, 0.3281, 0.6719, 0.3125, 0.6719, 0.3125, 0.6719, 0.3281, 0.6719, 0.3281, 0.6875, 0.3125, 0.6875, 0.2344, 0.6875, 0.25, 0.6875, 0.25, 0.7031, 0.2344, 0.7031, 0.2969, 0.6875, 0.3125, 0.6875, 0.3125, 0.7031, 0.2969, 0.7031, 0.2812, 0.6875, 0.2969, 0.6875, 0.2969, 0.7031, 0.3125, 0.6875, 0.3281, 0.6875, 0.3125, 0.7031, 0.1875, 0.7344, 0.2031, 0.7344, 0.2031, 0.75, 0.1875, 0.75, 0.1875, 0.7188, 0.2031, 0.7188, 0.2031, 0.7344, 0.1875, 0.7344, 0.2031, 0.7188, 0.2188, 0.7188, 0.2188, 0.7344, 0.2031, 0.7344, 0.2812, 0.5625, 0.2969, 0.5469, 0.2969, 0.5625, 0.3125, 0.5469, 0.3281, 0.5625, 0.3125, 0.5625, 0.2344, 0.5625, 0.25, 0.5625, 0.25, 0.5781, 0.2344, 0.5781, 0.2969, 0.5625, 0.3125, 0.5625, 0.3125, 0.5781, 0.2969, 0.5781, 0.2812, 0.5625, 0.2969, 0.5625, 0.2969, 0.5781, 0.2812, 0.5781, 0.2812, 0.5781, 0.2969, 0.5781, 0.2969, 0.5938, 0.3125, 0.5625, 0.3281, 0.5625, 0.3281, 0.5781, 0.3125, 0.5781, 0.3125, 0.5781, 0.3281, 0.5781, 0.3125, 0.5938, 0.2969, 0.5781, 0.3125, 0.5781, 0.3125, 0.5938, 0.2969, 0.5938, 0.3438, 0.5781, 0.3594, 0.5781, 0.3594, 0.5938, 0.3438, 0.5938, 0.3438, 0.5625, 0.3594, 0.5625, 0.3594, 0.5781, 0.3438, 0.5781, 0.3594, 0.5625, 0.375, 0.5625, 0.375, 0.5781, 0.3594, 0.5781, 0.3281, 0.5625, 0.3281, 0.5781, 0.3281, 0.5781, 0.3281, 0.5625, 0.2812, 0.5625, 0.2969, 0.5469, 0.2969, 0.5469, 0.2812, 0.5625, 0.3125, 0.6094, 0.3281, 0.6094, 0.3281, 0.625, 0.3125, 0.625, 0.2656, 0.5312, 0.2812, 0.5312, 0.2969, 0.5312, 0.3125, 0.5312, 0.3281, 0.5312, 0.3438, 0.5312, 0.3438, 0.5469, 0.3438, 0.5625, 0.3438, 0.5781, 0.3438, 0.5938, 0.3438, 0.6094, 0.3281, 0.6094, 0.3125, 0.6094, 0.3125, 0.5938, 0.3281, 0.5781, 0.3281, 0.5625, 0.3125, 0.5469, 0.2969, 0.5469, 0.2812, 0.5625, 0.2812, 0.5781, 0.2969, 0.5938, 0.2969, 0.6094, 0.2812, 0.6094, 0.2656, 0.6094, 0.2656, 0.5938, 0.2656, 0.5781, 0.2656, 0.5625, 0.2656, 0.5469, 0.3281, 0.5781, 0.3125, 0.5938, 0.3125, 0.5938, 0.3281, 0.5781, 0.2969, 0.5938, 0.2812, 0.5781, 0.2812, 0.5781, 0.2969, 0.5938, 0.3125, 0.5938, 0.2969, 0.5938, 0.2969, 0.5938, 0.3125, 0.5938, 0.25, 0.5781, 0.2656, 0.5781, 0.2656, 0.5938, 0.25, 0.5938, 0.25, 0.5625, 0.2656, 0.5625, 0.2656, 0.5781, 0.25, 0.5781, 0.25, 0.6094, 0.2656, 0.6094, 0.2656, 0.625, 0.25, 0.625, 0.25, 0.5938, 0.2656, 0.5938, 0.2656, 0.6094, 0.25, 0.6094, 0.1719, 0.5625, 0.1719, 0.5469, 0.1719, 0.5469, 0.1719, 0.5625, 0.2812, 0.5156, 0.2969, 0.5156, 0.2969, 0.5312, 0.2812, 0.5312, 0.2812, 0.5, 0.2969, 0.5, 0.2969, 0.5156, 0.2812, 0.5156, 0.2969, 0.5, 0.3125, 0.5, 0.3125, 0.5156, 0.2969, 0.5156, 0.25, 0.5156, 0.2656, 0.5156, 0.2656, 0.5312, 0.25, 0.5312, 0.25, 0.5, 0.2656, 0.5, 0.2656, 0.5156, 0.25, 0.5156, 0.2656, 0.5, 0.2812, 0.5, 0.2812, 0.5156, 0.2656, 0.5156, 0.25, 0.5469, 0.2656, 0.5469, 0.2656, 0.5625, 0.25, 0.5625, 0.25, 0.5312, 0.2656, 0.5312, 0.2656, 0.5469, 0.25, 0.5469, 0.3438, 0.5156, 0.3594, 0.5156, 0.3594, 0.5312, 0.3438, 0.5312, 0.3438, 0.5, 0.3594, 0.5, 0.3594, 0.5156, 0.3438, 0.5156, 0.3594, 0.5, 0.375, 0.5, 0.375, 0.5156, 0.3594, 0.5156, 0.3125, 0.5156, 0.3281, 0.5156, 0.3281, 0.5312, 0.3125, 0.5312, 0.3125, 0.5, 0.3281, 0.5, 0.3281, 0.5156, 0.3125, 0.5156, 0.3281, 0.5, 0.3438, 0.5, 0.3438, 0.5156, 0.3281, 0.5156, 0.3125, 0.5469, 0.3281, 0.5625, 0.3281, 0.5625, 0.3125, 0.5469, 0.1719, 0.6719, 0.1875, 0.6719, 0.1875, 0.6719, 0.1719, 0.6719, 0.2969, 0.5469, 0.3125, 0.5469, 0.3125, 0.5625, 0.2969, 0.5625, 0.2188, 0.5312, 0.2344, 0.5312, 0.2344, 0.5312, 0.2188, 0.5312, 0.2344, 0.6094, 0.2344, 0.625, 0.2344, 0.625, 0.2344, 0.6094, 0.125, 0.5781, 0.1406, 0.5781, 0.1406, 0.5938, 0.125, 0.5938, 0.125, 0.5625, 0.1406, 0.5625, 0.1406, 0.5781, 0.125, 0.5781, 0.1406, 0.5625, 0.1562, 0.5625, 0.1562, 0.5781, 0.1406, 0.5781, 0.125, 0.6094, 0.1406, 0.6094, 0.1406, 0.625, 0.125, 0.625, 0.125, 0.5938, 0.1406, 0.5938, 0.1406, 0.6094, 0.125, 0.6094, 0.1406, 0.5938, 0.1562, 0.5938, 0.1562, 0.6094, 0.1406, 0.6094, 0.1562, 0.5156, 0.1719, 0.5156, 0.1719, 0.5312, 0.1562, 0.5312, 0.1562, 0.5, 0.1719, 0.5, 0.1719, 0.5156, 0.1562, 0.5156, 0.1719, 0.5, 0.1875, 0.5, 0.1875, 0.5156, 0.1719, 0.5156, 0.125, 0.5156, 0.1406, 0.5156, 0.1406, 0.5312, 0.125, 0.5312, 0.125, 0.5, 0.1406, 0.5, 0.1406, 0.5156, 0.125, 0.5156, 0.1406, 0.5, 0.1562, 0.5, 0.1562, 0.5156, 0.1406, 0.5156, 0.125, 0.5469, 0.1406, 0.5469, 0.1406, 0.5625, 0.125, 0.5625, 0.125, 0.5312, 0.1406, 0.5312, 0.1406, 0.5469, 0.125, 0.5469, 0.1406, 0.5312, 0.1562, 0.5312, 0.1562, 0.5469, 0.1406, 0.5469, 0.2188, 0.5156, 0.2344, 0.5156, 0.2344, 0.5312, 0.2188, 0.5312, 0.2188, 0.5, 0.2344, 0.5, 0.2344, 0.5156, 0.2188, 0.5156, 0.2344, 0.5, 0.25, 0.5, 0.25, 0.5156, 0.2344, 0.5156, 0.1875, 0.5156, 0.2031, 0.5156, 0.2031, 0.5312, 0.1875, 0.5312, 0.1875, 0.5, 0.2031, 0.5, 0.2031, 0.5156, 0.1875, 0.5156, 0.2031, 0.5, 0.2188, 0.5, 0.2188, 0.5156, 0.2031, 0.5156, 0.2344, 0.6406, 0.2344, 0.6562, 0.2344, 0.6562, 0.2344, 0.6406, 0.2344, 0.5469, 0.2344, 0.5625, 0.2344, 0.5625, 0.2344, 0.5469, 0.1875, 0.5312, 0.2031, 0.5312, 0.2031, 0.5312, 0.1875, 0.5312, 0.1875, 0.7188, 0.1719, 0.7188, 0.1719, 0.7188, 0.1875, 0.7188, 0.1719, 0.7188, 0.1562, 0.7188, 0.1562, 0.7188, 0.1719, 0.7188, 0.1562, 0.7031, 0.1562, 0.6875, 0.1562, 0.6875, 0.1562, 0.7031, 0.125, 0.7031, 0.1406, 0.7031, 0.1406, 0.7188, 0.125, 0.7188, 0.125, 0.6875, 0.1406, 0.6875, 0.1406, 0.7031, 0.125, 0.7031, 0.1406, 0.6875, 0.1562, 0.6875, 0.1562, 0.7031, 0.1406, 0.7031, 0.125, 0.7344, 0.1406, 0.7344, 0.1406, 0.75, 0.125, 0.75, 0.125, 0.7188, 0.1406, 0.7188, 0.1406, 0.7344, 0.125, 0.7344, 0.1406, 0.7188, 0.1562, 0.7188, 0.1562, 0.7344, 0.1406, 0.7344, 0.1562, 0.5781, 0.1562, 0.5625, 0.1562, 0.5625, 0.1562, 0.5781, 0.1562, 0.7188, 0.1562, 0.7031, 0.1562, 0.7031, 0.1562, 0.7188, 0.1562, 0.6094, 0.1562, 0.5938, 0.1562, 0.5938, 0.1562, 0.6094, 0.125, 0.6406, 0.1406, 0.6406, 0.1406, 0.6562, 0.125, 0.6562, 0.125, 0.625, 0.1406, 0.625, 0.1406, 0.6406, 0.125, 0.6406, 0.1406, 0.625, 0.1562, 0.625, 0.1562, 0.6406, 0.1406, 0.6406, 0.125, 0.6719, 0.1406, 0.6719, 0.1406, 0.6875, 0.125, 0.6875, 0.125, 0.6562, 0.1406, 0.6562, 0.1406, 0.6719, 0.125, 0.6719, 0.1406, 0.6562, 0.1562, 0.6562, 0.1562, 0.6719, 0.1406, 0.6719, 0.1719, 0.5312, 0.1875, 0.5312, 0.1875, 0.5312, 0.1719, 0.5312, 0.1562, 0.5938, 0.1562, 0.5781, 0.1562, 0.5781, 0.1562, 0.5938, 0.2344, 0.625, 0.25, 0.625, 0.25, 0.6406, 0.2344, 0.6406, 0.2344, 0.6875, 0.2344, 0.7031, 0.2344, 0.7031, 0.2344, 0.6875, 0.1562, 0.6406, 0.1562, 0.625, 0.1562, 0.625, 0.1562, 0.6406, 0.2344, 0.7188, 0.2188, 0.7188, 0.2188, 0.7188, 0.2344, 0.7188, 0.1562, 0.625, 0.1562, 0.6094, 0.1562, 0.6094, 0.1562, 0.625, 0.2344, 0.7031, 0.2344, 0.7188, 0.2344, 0.7188, 0.2344, 0.7031, 0.1562, 0.6719, 0.1562, 0.6562, 0.1562, 0.6562, 0.1562, 0.6719, 0.2812, 0.6719, 0.2969, 0.6562, 0.2969, 0.6562, 0.2812, 0.6719, 0.2969, 0.6562, 0.3125, 0.6562, 0.3125, 0.6562, 0.2969, 0.6562, 0.25, 0.7031, 0.2656, 0.7031, 0.2656, 0.7188, 0.25, 0.7188, 0.25, 0.6875, 0.2656, 0.6875, 0.2656, 0.7031, 0.25, 0.7031, 0.25, 0.7344, 0.2656, 0.7344, 0.2656, 0.75, 0.25, 0.75, 0.25, 0.7188, 0.2656, 0.7188, 0.2656, 0.7344, 0.25, 0.7344, 0.2656, 0.7188, 0.2812, 0.7188, 0.2812, 0.7344, 0.2656, 0.7344, 0.2812, 0.6875, 0.2969, 0.7031, 0.3125, 0.7031, 0.3281, 0.6875, 0.3281, 0.6719, 0.3125, 0.6562, 0.3125, 0.6406, 0.3281, 0.6406, 0.3438, 0.6406, 0.3438, 0.6562, 0.3438, 0.6719, 0.3438, 0.6875, 0.3438, 0.7031, 0.3438, 0.7188, 0.3281, 0.7188, 0.3125, 0.7188, 0.2969, 0.7188, 0.2812, 0.7188, 0.2656, 0.7188, 0.2656, 0.7031, 0.2656, 0.6875, 0.2656, 0.6719, 0.2656, 0.6562, 0.2656, 0.6406, 0.2812, 0.6406, 0.2969, 0.6406, 0.2969, 0.6562, 0.2812, 0.6719, 0.2812, 0.625, 0.2969, 0.625, 0.2969, 0.6406, 0.2812, 0.6406, 0.2969, 0.625, 0.3125, 0.625, 0.3125, 0.6406, 0.2969, 0.6406, 0.25, 0.6406, 0.2656, 0.6406, 0.2656, 0.6562, 0.25, 0.6562, 0.25, 0.625, 0.2656, 0.625, 0.2656, 0.6406, 0.25, 0.6406, 0.2656, 0.625, 0.2812, 0.625, 0.2812, 0.6406, 0.2656, 0.6406, 0.25, 0.6719, 0.2656, 0.6719, 0.2656, 0.6875, 0.25, 0.6875, 0.25, 0.6562, 0.2656, 0.6562, 0.2656, 0.6719, 0.25, 0.6719, 0.3438, 0.6406, 0.3594, 0.6406, 0.3594, 0.6562, 0.3438, 0.6562, 0.3438, 0.625, 0.3594, 0.625, 0.3594, 0.6406, 0.3438, 0.6406, 0.3594, 0.625, 0.375, 0.625, 0.375, 0.6406, 0.3594, 0.6406, 0.3125, 0.625, 0.3281, 0.625, 0.3281, 0.6406, 0.3125, 0.6406, 0.3281, 0.625, 0.3438, 0.625, 0.3438, 0.6406, 0.3281, 0.6406, 0.3281, 0.6719, 0.3281, 0.6875, 0.3281, 0.6875, 0.3281, 0.6719, 0.3281, 0.6875, 0.3125, 0.7031, 0.3125, 0.7031, 0.3281, 0.6875, 0.3438, 0.6719, 0.3594, 0.6719, 0.3594, 0.6875, 0.3438, 0.6875, 0.3438, 0.6562, 0.3594, 0.6562, 0.3594, 0.6719, 0.3438, 0.6719, 0.3594, 0.6562, 0.375, 0.6562, 0.375, 0.6719, 0.3594, 0.6719, 0.2812, 0.6875, 0.2812, 0.6719, 0.2812, 0.6719, 0.2812, 0.6875, 0.2969, 0.7031, 0.2812, 0.6875, 0.2812, 0.6875, 0.2969, 0.7031, 0.3125, 0.6562, 0.3281, 0.6719, 0.3281, 0.6719, 0.3125, 0.6562, 0.2812, 0.7344, 0.2969, 0.7344, 0.2969, 0.75, 0.2812, 0.75, 0.2812, 0.7188, 0.2969, 0.7188, 0.2969, 0.7344, 0.2812, 0.7344, 0.2969, 0.7188, 0.3125, 0.7188, 0.3125, 0.7344, 0.2969, 0.7344, 0.2344, 0.5625, 0.2344, 0.5781, 0.2344, 0.5781, 0.2344, 0.5625, 0.2031, 0.7188, 0.1875, 0.7188, 0.1875, 0.7188, 0.2031, 0.7188, 0.2344, 0.6562, 0.25, 0.6562, 0.25, 0.6719, 0.2344, 0.6719, 0.1562, 0.5312, 0.1719, 0.5312, 0.1719, 0.5312, 0.1562, 0.5312, 0.1562, 0.6562, 0.1562, 0.6406, 0.1562, 0.6406, 0.1562, 0.6562, 0.2344, 0.5781, 0.2344, 0.5938, 0.2344, 0.5938, 0.2344, 0.5781, 0.1562, 0.7344, 0.1719, 0.7344, 0.1719, 0.75, 0.1562, 0.75, 0.1562, 0.7188, 0.1719, 0.7188, 0.1719, 0.7344, 0.1562, 0.7344, 0.1719, 0.7188, 0.1875, 0.7188, 0.1875, 0.7344, 0.1719, 0.7344, 0.2188, 0.7188, 0.2031, 0.7188, 0.2031, 0.7188, 0.2188, 0.7188, 0.1562, 0.5469, 0.1562, 0.5312, 0.1562, 0.5312, 0.1562, 0.5469, 0.2344, 0.5312, 0.25, 0.5312, 0.25, 0.5469, 0.2344, 0.5469, 0.1562, 0.6875, 0.1562, 0.6719, 0.1562, 0.6719, 0.1562, 0.6875, 0.2344, 0.6562, 0.2344, 0.6719, 0.2344, 0.6719, 0.2344, 0.6562, 0.2344, 0.6719, 0.2344, 0.6875, 0.2344, 0.6875, 0.2344, 0.6719, 0.1562, 0.5625, 0.1562, 0.5469, 0.1562, 0.5469, 0.1562, 0.5625, 0.2031, 0.5312, 0.2188, 0.5312, 0.2188, 0.5312, 0.2031, 0.5312, 0.2344, 0.5938, 0.2344, 0.6094, 0.2344, 0.6094, 0.2344, 0.5938, 0.3438, 0.5469, 0.3594, 0.5469, 0.3594, 0.5625, 0.3438, 0.5625, 0.3438, 0.5312, 0.3594, 0.5312, 0.3594, 0.5469, 0.3438, 0.5469, 0.3594, 0.5312, 0.375, 0.5312, 0.375, 0.5469, 0.3594, 0.5469, 0.2969, 0.5469, 0.3125, 0.5469, 0.3125, 0.5469, 0.2969, 0.5469, 0.2812, 0.6094, 0.2969, 0.6094, 0.2969, 0.625, 0.2812, 0.625, 0.1875, 0.625, 0.1719, 0.625, 0.1719, 0.625, 0.1875, 0.625, 0.2969, 0.5938, 0.3125, 0.5938, 0.3125, 0.6094, 0.2969, 0.6094, 0.3438, 0.6094, 0.3594, 0.6094, 0.3594, 0.625, 0.3438, 0.625, 0.3438, 0.5938, 0.3594, 0.5938, 0.3594, 0.6094, 0.3438, 0.6094, 0.3594, 0.5938, 0.375, 0.5938, 0.375, 0.6094, 0.3594, 0.6094, 0.2344, 0.625, 0.2344, 0.6406, 0.2344, 0.6406, 0.2344, 0.625, 0.2344, 0.5312, 0.2344, 0.5469, 0.2344, 0.5469, 0.2344, 0.5312, 0.2344, 0.5938, 0.25, 0.5938, 0.25, 0.6094, 0.2344, 0.6094, 0.2188, 0.7344, 0.2344, 0.7344, 0.2344, 0.75, 0.2188, 0.75, 0.2188, 0.7188, 0.2344, 0.7188, 0.2344, 0.7344, 0.2188, 0.7344, 0.2344, 0.7188, 0.25, 0.7188, 0.25, 0.7344, 0.2344, 0.7344, 0.3438, 0.7344, 0.3594, 0.7344, 0.3594, 0.75, 0.3438, 0.75, 0.3438, 0.7188, 0.3594, 0.7188, 0.3594, 0.7344, 0.3438, 0.7344, 0.3594, 0.7188, 0.375, 0.7188, 0.375, 0.7344, 0.3594, 0.7344, 0.2188, 0.6406, 0.2188, 0.6562, 0.2188, 0.6562, 0.2188, 0.6406, 0.2031, 0.6719, 0.2188, 0.6719, 0.2188, 0.6875, 0.2031, 0.6875, 0.1719, 0.6406, 0.1875, 0.6406, 0.1875, 0.6406, 0.1719, 0.6406, 0.1719, 0.7031, 0.1875, 0.7031, 0.1875, 0.7188, 0.1719, 0.7188, 0.2031, 0.5625, 0.2031, 0.5469, 0.2031, 0.5469, 0.2031, 0.5625, 0.1719, 0.5938, 0.1719, 0.5781, 0.1719, 0.5781, 0.1719, 0.5938, 0.2188, 0.6094, 0.2188, 0.625, 0.2188, 0.625, 0.2188, 0.6094, 0.2031, 0.5781, 0.2188, 0.5781, 0.2188, 0.5781, 0.2031, 0.5781, 0.2031, 0.7031, 0.2188, 0.7031, 0.2188, 0.7188, 0.2031, 0.7188, 0.2188, 0.7031, 0.2344, 0.7031, 0.2344, 0.7188, 0.2188, 0.7188, 0.2188, 0.6875, 0.2344, 0.6875, 0.2344, 0.7031, 0.2188, 0.7031, 0.1875, 0.7031, 0.2031, 0.7031, 0.2031, 0.7188, 0.1875, 0.7188, 0.2031, 0.7031, 0.1875, 0.7031, 0.1875, 0.7031, 0.2031, 0.7031, 0.2188, 0.6875, 0.2188, 0.7031, 0.2188, 0.7031, 0.2188, 0.6875, 0.2188, 0.5781, 0.2344, 0.5781, 0.2344, 0.5938, 0.2188, 0.5938, 0.2188, 0.5625, 0.2344, 0.5625, 0.2344, 0.5781, 0.2188, 0.5781, 0.2031, 0.5938, 0.1875, 0.5938, 0.1875, 0.5938, 0.2031, 0.5938, 0.2031, 0.5625, 0.2031, 0.5781, 0.2031, 0.5781, 0.2031, 0.5625, 0.2031, 0.5625, 0.2188, 0.5625, 0.2188, 0.5781, 0.2031, 0.5781, 0.1875, 0.6094, 0.2031, 0.6094, 0.2031, 0.625, 0.1875, 0.625, 0.1875, 0.6094, 0.1875, 0.5938, 0.1875, 0.5938, 0.1875, 0.6094, 0.2031, 0.5938, 0.2188, 0.5938, 0.2188, 0.6094, 0.2031, 0.6094, 0.1562, 0.5781, 0.1719, 0.5781, 0.1719, 0.5938, 0.1562, 0.5938, 0.1562, 0.5625, 0.1719, 0.5625, 0.1719, 0.5781, 0.1562, 0.5781, 0.1719, 0.5625, 0.1875, 0.5625, 0.1875, 0.5625, 0.1719, 0.5625, 0.1875, 0.5469, 0.2031, 0.5469, 0.2031, 0.5625, 0.1875, 0.5625, 0.1875, 0.5312, 0.2031, 0.5312, 0.2031, 0.5469, 0.1875, 0.5469, 0.2031, 0.5312, 0.2188, 0.5312, 0.2188, 0.5469, 0.2031, 0.5469, 0.1562, 0.7031, 0.1719, 0.7031, 0.1719, 0.7188, 0.1562, 0.7188, 0.1562, 0.6875, 0.1719, 0.6875, 0.1719, 0.7031, 0.1562, 0.7031, 0.1875, 0.7031, 0.1719, 0.7031, 0.1719, 0.7031, 0.1875, 0.7031, 0.1562, 0.6406, 0.1719, 0.6406, 0.1719, 0.6562, 0.1562, 0.6562, 0.1562, 0.625, 0.1719, 0.625, 0.1719, 0.6406, 0.1562, 0.6406, 0.1875, 0.625, 0.1875, 0.6406, 0.1875, 0.6406, 0.1875, 0.625, 0.2188, 0.6406, 0.2344, 0.6406, 0.2344, 0.6562, 0.2188, 0.6562, 0.2188, 0.625, 0.2344, 0.625, 0.2344, 0.6406, 0.2188, 0.6406, 0.1875, 0.6562, 0.1875, 0.6406, 0.1875, 0.6406, 0.1875, 0.6562, 0.1875, 0.6406, 0.1875, 0.625, 0.1875, 0.625, 0.1875, 0.6406, 0.2031, 0.625, 0.2188, 0.625, 0.2188, 0.6406, 0.2031, 0.6406, 0.2031, 0.6875, 0.1875, 0.6875, 0.1875, 0.6875, 0.2031, 0.6875, 0.2031, 0.6562, 0.2031, 0.6719, 0.2031, 0.6719, 0.2031, 0.6562, 0.2031, 0.6562, 0.2188, 0.6562, 0.2188, 0.6719, 0.2031, 0.6719, 0.2188, 0.6719, 0.2344, 0.6719, 0.2344, 0.6875, 0.2188, 0.6875, 0.2188, 0.6562, 0.2344, 0.6562, 0.2344, 0.6719, 0.2188, 0.6719, 0.1562, 0.6719, 0.1719, 0.6719, 0.1719, 0.6875, 0.1562, 0.6875, 0.1562, 0.6562, 0.1719, 0.6562, 0.1719, 0.6719, 0.1562, 0.6719, 0.1719, 0.6562, 0.1875, 0.6562, 0.1875, 0.6562, 0.1719, 0.6562, 0.2188, 0.5469, 0.2344, 0.5469, 0.2344, 0.5625, 0.2188, 0.5625, 0.2188, 0.5312, 0.2344, 0.5312, 0.2344, 0.5469, 0.2188, 0.5469, 0.1562, 0.5469, 0.1719, 0.5469, 0.1719, 0.5625, 0.1562, 0.5625, 0.1562, 0.5312, 0.1719, 0.5312, 0.1719, 0.5469, 0.1562, 0.5469, 0.1719, 0.5312, 0.1875, 0.5312, 0.1875, 0.5469, 0.1719, 0.5469, 0.1562, 0.6094, 0.1719, 0.6094, 0.1719, 0.625, 0.1562, 0.625, 0.1562, 0.5938, 0.1719, 0.5938, 0.1719, 0.6094, 0.1562, 0.6094, 0.1875, 0.5938, 0.1875, 0.6094, 0.1875, 0.6094, 0.1875, 0.5938, 0.2188, 0.6094, 0.2344, 0.6094, 0.2344, 0.625, 0.2188, 0.625, 0.2188, 0.5938, 0.2344, 0.5938, 0.2344, 0.6094, 0.2188, 0.6094, 0.2031, 0.5469, 0.2188, 0.5469, 0.2188, 0.5625, 0.2031, 0.5625, 0.2031, 0.5469, 0.2188, 0.5469, 0.2188, 0.5469, 0.2031, 0.5469, 0.2188, 0.5469, 0.2188, 0.5625, 0.2188, 0.5625, 0.2188, 0.5469, 0.2188, 0.5625, 0.2031, 0.5625, 0.2031, 0.5625, 0.2188, 0.5625, 0.2031, 0.5781, 0.2188, 0.5781, 0.2188, 0.5938, 0.2031, 0.5938, 0.2031, 0.5938, 0.2031, 0.5781, 0.2031, 0.5781, 0.2031, 0.5938, 0.2188, 0.5938, 0.2031, 0.5938, 0.2031, 0.5938, 0.2188, 0.5938, 0.2188, 0.5781, 0.2188, 0.5938, 0.2188, 0.5938, 0.2188, 0.5781, 0.2031, 0.6094, 0.2188, 0.6094, 0.2188, 0.625, 0.2031, 0.625, 0.2031, 0.625, 0.2031, 0.6094, 0.2031, 0.6094, 0.2031, 0.625, 0.2188, 0.625, 0.2031, 0.625, 0.2031, 0.625, 0.2188, 0.625, 0.2031, 0.6094, 0.2188, 0.6094, 0.2188, 0.6094, 0.2031, 0.6094, 0.1875, 0.5625, 0.2031, 0.5625, 0.2031, 0.5781, 0.1875, 0.5781, 0.1875, 0.5625, 0.2031, 0.5625, 0.2031, 0.5625, 0.1875, 0.5625, 0.2031, 0.5781, 0.1875, 0.5781, 0.1875, 0.5781, 0.2031, 0.5781, 0.1875, 0.5781, 0.1875, 0.5625, 0.1875, 0.5625, 0.1875, 0.5781, 0.2031, 0.6875, 0.2188, 0.6875, 0.2188, 0.7031, 0.2031, 0.7031, 0.2031, 0.6875, 0.2188, 0.6875, 0.2188, 0.6875, 0.2031, 0.6875, 0.2188, 0.7031, 0.2031, 0.7031, 0.2031, 0.7031, 0.2188, 0.7031, 0.2031, 0.7031, 0.2031, 0.6875, 0.2031, 0.6875, 0.2031, 0.7031, 0.1875, 0.625, 0.2031, 0.625, 0.2031, 0.6406, 0.1875, 0.6406, 0.2031, 0.625, 0.2031, 0.6406, 0.2031, 0.6406, 0.2031, 0.625, 0.2031, 0.6406, 0.1875, 0.6406, 0.1875, 0.6406, 0.2031, 0.6406, 0.1875, 0.625, 0.2031, 0.625, 0.2031, 0.625, 0.1875, 0.625, 0.1719, 0.6562, 0.1875, 0.6562, 0.1875, 0.6719, 0.1719, 0.6719, 0.1875, 0.6719, 0.1719, 0.6719, 0.1719, 0.6719, 0.1875, 0.6719, 0.1875, 0.6562, 0.1875, 0.6719, 0.1875, 0.6719, 0.1875, 0.6562, 0.1719, 0.6719, 0.1719, 0.6562, 0.1719, 0.6562, 0.1719, 0.6719, 0.1719, 0.5781, 0.1875, 0.5781, 0.1875, 0.5938, 0.1719, 0.5938, 0.1875, 0.5938, 0.1719, 0.5938, 0.1719, 0.5938, 0.1875, 0.5938, 0.1875, 0.5781, 0.1875, 0.5938, 0.1875, 0.5938, 0.1875, 0.5781, 0.1719, 0.5781, 0.1875, 0.5781, 0.1875, 0.5781, 0.1719, 0.5781, 0.1875, 0.5938, 0.2031, 0.5938, 0.2031, 0.6094, 0.1875, 0.6094, 0.1875, 0.5938, 0.2031, 0.5938, 0.2031, 0.5938, 0.1875, 0.5938, 0.2031, 0.6094, 0.1875, 0.6094, 0.1875, 0.6094, 0.2031, 0.6094, 0.2031, 0.5938, 0.2031, 0.6094, 0.2031, 0.6094, 0.2031, 0.5938, 0.1719, 0.6094, 0.1875, 0.6094, 0.1875, 0.625, 0.1719, 0.625, 0.1719, 0.6094, 0.1875, 0.6094, 0.1875, 0.6094, 0.1719, 0.6094, 0.1875, 0.6094, 0.1875, 0.625, 0.1875, 0.625, 0.1875, 0.6094, 0.1719, 0.625, 0.1719, 0.6094, 0.1719, 0.6094, 0.1719, 0.625, 0.1719, 0.5469, 0.1875, 0.5469, 0.1875, 0.5625, 0.1719, 0.5625, 0.1875, 0.5469, 0.1875, 0.5625, 0.1875, 0.5625, 0.1875, 0.5469, 0.1875, 0.5625, 0.1719, 0.5625, 0.1719, 0.5625, 0.1875, 0.5625, 0.1719, 0.5469, 0.1875, 0.5469, 0.1875, 0.5469, 0.1719, 0.5469, 0.1719, 0.5625, 0.1875, 0.5625, 0.1875, 0.5781, 0.1719, 0.5781, 0.1875, 0.5781, 0.1719, 0.5781, 0.1719, 0.5781, 0.1875, 0.5781, 0.1875, 0.5625, 0.1875, 0.5781, 0.1875, 0.5781, 0.1875, 0.5625, 0.1719, 0.5781, 0.1719, 0.5625, 0.1719, 0.5625, 0.1719, 0.5781, 0.1719, 0.5938, 0.1875, 0.5938, 0.1875, 0.6094, 0.1719, 0.6094, 0.1875, 0.6094, 0.1719, 0.6094, 0.1719, 0.6094, 0.1875, 0.6094, 0.1719, 0.5938, 0.1875, 0.5938, 0.1875, 0.5938, 0.1719, 0.5938, 0.1719, 0.6094, 0.1719, 0.5938, 0.1719, 0.5938, 0.1719, 0.6094, 0.1719, 0.6406, 0.1875, 0.6406, 0.1875, 0.6562, 0.1719, 0.6562, 0.1875, 0.6406, 0.1875, 0.6562, 0.1875, 0.6562, 0.1875, 0.6406, 0.1875, 0.6562, 0.1719, 0.6562, 0.1719, 0.6562, 0.1875, 0.6562, 0.1719, 0.6562, 0.1719, 0.6406, 0.1719, 0.6406, 0.1719, 0.6562, 0.2031, 0.6406, 0.2188, 0.6406, 0.2188, 0.6562, 0.2031, 0.6562, 0.2031, 0.6406, 0.2188, 0.6406, 0.2188, 0.6406, 0.2031, 0.6406, 0.2188, 0.6562, 0.2031, 0.6562, 0.2031, 0.6562, 0.2188, 0.6562, 0.2031, 0.6562, 0.2031, 0.6406, 0.2031, 0.6406, 0.2031, 0.6562, 0.1719, 0.625, 0.1875, 0.625, 0.1875, 0.6406, 0.1719, 0.6406, 0.1875, 0.6406, 0.1719, 0.6406, 0.1719, 0.6406, 0.1875, 0.6406, 0.1719, 0.6406, 0.1719, 0.625, 0.1719, 0.625, 0.1719, 0.6406, 0.1719, 0.625, 0.1875, 0.625, 0.1875, 0.625, 0.1719, 0.625, 0.1875, 0.5781, 0.2031, 0.5781, 0.2031, 0.5938, 0.1875, 0.5938, 0.1875, 0.5938, 0.1875, 0.5781, 0.1875, 0.5781, 0.1875, 0.5938, 0.1875, 0.5781, 0.2031, 0.5781, 0.2031, 0.5781, 0.1875, 0.5781, 0.2031, 0.5781, 0.2031, 0.5938, 0.2031, 0.5938, 0.2031, 0.5781, 0.1875, 0.6406, 0.2031, 0.6406, 0.2031, 0.6562, 0.1875, 0.6562, 0.2031, 0.6562, 0.1875, 0.6562, 0.1875, 0.6562, 0.2031, 0.6562, 0.1875, 0.6406, 0.2031, 0.6406, 0.2031, 0.6406, 0.1875, 0.6406, 0.2031, 0.6406, 0.2031, 0.6562, 0.2031, 0.6562, 0.2031, 0.6406, 0.1875, 0.6562, 0.2031, 0.6562, 0.2031, 0.6719, 0.1875, 0.6719, 0.1875, 0.6719, 0.1875, 0.6562, 0.1875, 0.6562, 0.1875, 0.6719, 0.1875, 0.6562, 0.2031, 0.6562, 0.2031, 0.6562, 0.1875, 0.6562, 0.2031, 0.6719, 0.1875, 0.6719, 0.1875, 0.6719, 0.2031, 0.6719, 0.1875, 0.6719, 0.2031, 0.6719, 0.2031, 0.6875, 0.1875, 0.6875, 0.1875, 0.6875, 0.1875, 0.6719, 0.1875, 0.6719, 0.1875, 0.6875, 0.1875, 0.6719, 0.2031, 0.6719, 0.2031, 0.6719, 0.1875, 0.6719, 0.2031, 0.6719, 0.2031, 0.6875, 0.2031, 0.6875, 0.2031, 0.6719, 0.1719, 0.6875, 0.1875, 0.6875, 0.1875, 0.7031, 0.1719, 0.7031, 0.1719, 0.7031, 0.1719, 0.6875, 0.1719, 0.6875, 0.1719, 0.7031, 0.1719, 0.6875, 0.1875, 0.6875, 0.1875, 0.6875, 0.1719, 0.6875, 0.1875, 0.6875, 0.1875, 0.7031, 0.1875, 0.7031, 0.1875, 0.6875, 0.1875, 0.6875, 0.2031, 0.6875, 0.2031, 0.7031, 0.1875, 0.7031, 0.1875, 0.6875, 0.2031, 0.6875, 0.2031, 0.6875, 0.1875, 0.6875, 0.1875, 0.7031, 0.1875, 0.6875, 0.1875, 0.6875, 0.1875, 0.7031, 0.2031, 0.6875, 0.2031, 0.7031, 0.2031, 0.7031, 0.2031, 0.6875, 0.1719, 0.6719, 0.1875, 0.6719, 0.1875, 0.6875, 0.1719, 0.6875, 0.1875, 0.6875, 0.1719, 0.6875, 0.1719, 0.6875, 0.1875, 0.6875, 0.1875, 0.6719, 0.1875, 0.6875, 0.1875, 0.6875, 0.1875, 0.6719, 0.1719, 0.6875, 0.1719, 0.6719, 0.1719, 0.6719, 0.1719, 0.6875])
me_cube_003.use_remesh_fix_poles = True
me_cube_003.use_remesh_preserve_attributes = False
me_cube_003.use_mirror_vertex_groups = False
me_cube_003.update()

# ---- objects
ob_cube = bpy.data.objects.new('Cube', me_cube)
ob_light = bpy.data.objects.new('Light', light_light)
ob_camera = bpy.data.objects.new('Camera', cam_camera)
ob_cube_001 = bpy.data.objects.new('Cube.001', me_cube_001)
ob_cube_002 = bpy.data.objects.new('Cube.002', me_cube_002)
ob_cube_003 = bpy.data.objects.new('Cube.003', me_cube_003)

# ---- transforms, parenting, visibility, modifiers, constraints
ob_cube.location = (0.0, 0.0, 0.0)
ob_cube.scale = (0.5, 0.5, 0.5)
ob_cube.lock_location = (True, True, True)
ob_cube.lock_rotation = (True, True, True)
ob_cube.lock_rotations_4d = False
ob_cube.lock_scale = (True, True, True)
ob_cube.empty_display_type = 'ARROWS'
ob_cube.display_type = 'WIRE'
ob_cube.show_wire = True
ob_cube.display.show_shadows = False
ob_cube.lineart.crease_threshold = 0.0
ob_light.location = (4.076, 1.005, 5.904)
ob_light.rotation_euler = (0.6503, 0.05522, 1.866)
ob_light.lock_rotations_4d = False
ob_light.empty_display_type = 'ARROWS'
ob_light.color = (0.0, 0.0, 0.0, 0.0)
ob_light.lineart.crease_threshold = 0.0
ob_camera.location = (7.359, -6.926, 4.958)
ob_camera.rotation_euler = (1.109, 0.0, 0.8149)
ob_camera.lock_rotations_4d = False
ob_camera.empty_display_type = 'ARROWS'
ob_camera.color = (0.0, 0.0, 0.0, 0.0)
ob_camera.display_type = 'WIRE'
ob_camera.lineart.crease_threshold = 0.0
ob_cube_001.location = (-1.094, -2.031, 1.847)
ob_cube_001.rotation_euler = (-6.535e-07, 1.833, -5.014e-07)
ob_cube_001.scale = (0.6067, 0.6067, 0.6067)
ob_cube_001.lineart.crease_threshold = 0.0
ob_cube_002.location = (0.0, -2.025, 0.0)
ob_cube_002.scale = (0.8112, 0.8112, 0.8112)
ob_cube_002.lineart.crease_threshold = 0.0
ob_cube_003.location = (0.1326, -2.012, 0.7956)
ob_cube_003.rotation_euler = (3.572e-08, -0.2618, 3.142)
ob_cube_003.scale = (0.6116, 0.6116, -0.03309)
ob_cube_003.lineart.crease_threshold = 0.0

# ---- collection membership
col_collection.objects.link(ob_cube)
col_collection.objects.link(ob_light)
col_collection.objects.link(ob_camera)
col_collection.objects.link(ob_cube_001)
col_collection.objects.link(ob_cube_002)
col_collection.objects.link(ob_cube_003)

# ---- scene / render settings (as saved in the file)
scene.camera = ob_camera
scene.frame_start = 1; scene.frame_end = 250; scene.frame_set(0)
scene.render.engine = 'BLENDER_EEVEE_NEXT'
scene.cycles.use_denoising = False
scene.cycles.samples = 128
scene.cycles.sampling_pattern = 'TABULATED_SOBOL'
scene.cycles.use_adaptive_sampling = False
scene.cycles.use_light_tree = False
scene.view_settings.view_transform = 'Filmic'
bpy.context.view_layer.update()
